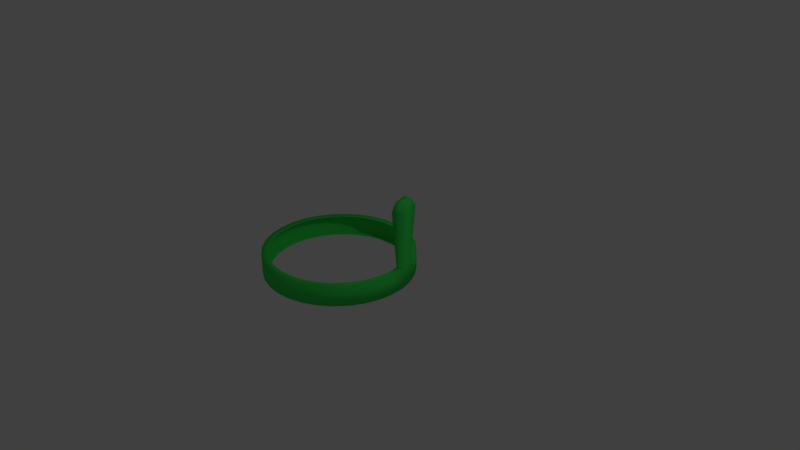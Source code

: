 # Source: tie.blend  (saved by Blender 2.78.0; exported with 4.5.12 LTS)
import bpy
from mathutils import Matrix  # noqa: F401  (used for matrix-valued properties, if any)

bpy.ops.wm.read_factory_settings(use_empty=True)
scene = bpy.context.scene
scene.name = 'Scene'

# ---- collections
col_collection_1 = bpy.data.collections.new('Collection 1'); scene.collection.children.link(col_collection_1)

# ---- materials (node trees are filled in below, after node groups)
mat_tiecolor = bpy.data.materials.new('TieColor')
mat_tiecolor.alpha_threshold = 0.0
mat_tiecolor.use_transparent_shadow = False
mat_tiecolor.diffuse_color = (0.04915, 0.8, 0.1027, 1.0)
mat_tiecolor.roughness = 0.5

# ---- material node trees

# ---- world
world_world = bpy.data.worlds.new('World'); scene.world = world_world
world_world.color = (0.05088, 0.05088, 0.05088)
world_world.use_sun_shadow = False
world_world.sun_shadow_jitter_overblur = 0.0
world_world.cycles.sampling_method = 'MANUAL'

# ---- cameras
cam_camera = bpy.data.cameras.new('Camera')
cam_camera.clip_end = 100.0
cam_camera.lens = 35.0
cam_camera.sensor_width = 32.0
cam_camera.sensor_height = 18.0
cam_camera.ortho_scale = 7.314
cam_camera.dof.focus_distance = 0.0
cam_camera.dof.aperture_fstop = 128.0

# ---- lights
light_lamp = bpy.data.lights.new('Lamp', 'POINT')
light_lamp.transmission_factor = 0.0
light_lamp.cutoff_distance = 30.0
light_lamp.energy = 100.0
light_lamp.shadow_buffer_clip_start = 1.001
light_lamp.shadow_soft_size = 0.1
light_lamp.shadow_maximum_resolution = 0.006
light_lamp.use_absolute_resolution = True

# ---- meshes
me_circle = bpy.data.meshes.new('Circle')
me_circle.from_pydata([(-0.01133, 0.993, -0.04536), (-0.01133, 0.993, 0.2308), (0.1838, 0.9738, -0.04536), (0.1838, 0.9738, 0.2308), (0.3714, 0.9169, -0.04536), (0.3714, 0.9169, 0.2308), (0.5442, 0.8245, -0.04536), (0.5442, 0.8245, 0.2308), (0.6958, 0.7002, -0.04536), (0.6958, 0.7002, 0.2308), (0.8201, 0.5486, -0.04536), (0.8201, 0.5486, 0.2308), (0.9126, 0.3757, -0.04536), (0.9126, 0.3757, 0.2308), (0.9695, 0.1881, -0.04536), (0.9695, 0.1881, 0.2308), (0.9887, -0.006955, -0.04536), (0.9887, -0.006955, 0.2308), (0.9695, -0.202, -0.04536), (0.9695, -0.202, 0.2308), (0.9126, -0.3896, -0.04536), (0.9126, -0.3896, 0.2308), (0.8201, -0.5625, -0.04536), (0.8201, -0.5625, 0.2308), (0.6958, -0.7141, -0.04536), (0.6958, -0.7141, 0.2308), (0.5442, -0.8384, -0.04536), (0.5442, -0.8384, 0.2308), (0.3714, -0.9308, -0.04536), (0.3714, -0.9308, 0.2308), (0.1838, -0.9877, -0.04536), (0.1838, -0.9877, 0.2308), (-0.01133, -1.007, -0.04536), (-0.01133, -1.007, 0.2308), (-0.2064, -0.9877, -0.04536), (-0.2064, -0.9877, 0.2308), (-0.394, -0.9308, -0.04536), (-0.394, -0.9308, 0.2308), (-0.5669, -0.8384, -0.04536), (-0.5669, -0.8384, 0.2308), (-0.7184, -0.7141, -0.04536), (-0.7184, -0.7141, 0.2308), (-0.8428, -0.5625, -0.04536), (-0.8428, -0.5625, 0.2308), (-0.9352, -0.3896, -0.04536), (-0.9352, -0.3896, 0.2308), (-0.9921, -0.202, -0.04536), (-0.9921, -0.202, 0.2308), (-1.011, -0.006954, -0.04536), (-1.011, -0.006954, 0.2308), (-0.9921, 0.1881, -0.04536), (-0.9921, 0.1881, 0.2308), (-0.9352, 0.3757, -0.04536), (-0.9352, 0.3757, 0.2308), (-0.8428, 0.5486, -0.04536), (-0.8428, 0.5486, 0.2308), (-0.7184, 0.7002, -0.04536), (-0.7184, 0.7002, 0.2308), (-0.5669, 0.8245, -0.04536), (-0.5669, 0.8245, 0.2308), (-0.394, 0.9169, -0.04536), (-0.394, 0.9169, 0.2308), (-0.2064, 0.9738, -0.04536), (-0.2064, 0.9738, 0.2308), (-0.01133, 0.9043, 0.2308), (0.1665, 0.8868, 0.2308), (0.3374, 0.835, 0.2308), (0.495, 0.7508, 0.2308), (0.6331, 0.6374, 0.2308), (0.7464, 0.4993, 0.2308), (0.8306, 0.3418, 0.2308), (0.8824, 0.1708, 0.2308), (0.9, -0.006955, 0.2308), (0.8824, -0.1847, 0.2308), (0.8306, -0.3557, 0.2308), (0.7464, -0.5132, 0.2308), (0.6331, -0.6513, 0.2308), (0.495, -0.7647, 0.2308), (0.3374, -0.8489, 0.2308), (0.1665, -0.9007, 0.2308), (-0.01133, -0.9182, 0.2308), (-0.1891, -0.9007, 0.2308), (-0.3601, -0.8489, 0.2308), (-0.5176, -0.7647, 0.2308), (-0.6557, -0.6513, 0.2308), (-0.769, -0.5132, 0.2308), (-0.8532, -0.3557, 0.2308), (-0.9051, -0.1847, 0.2308), (-0.9226, -0.006954, 0.2308), (-0.9051, 0.1708, 0.2308), (-0.8532, 0.3418, 0.2308), (-0.769, 0.4993, 0.2308), (-0.6557, 0.6374, 0.2308), (-0.5176, 0.7508, 0.2308), (-0.3601, 0.835, 0.2308), (-0.1891, 0.8868, 0.2308), (-0.01133, 0.9022, -0.04536), (0.166, 0.8847, -0.04536), (0.3366, 0.833, -0.04536), (0.4938, 0.749, -0.04536), (0.6315, 0.6359, -0.04536), (0.7446, 0.4981, -0.04536), (0.8286, 0.341, -0.04536), (0.8804, 0.1704, -0.04536), (0.8978, -0.006955, -0.04536), (0.8804, -0.1843, -0.04536), (0.8286, -0.3549, -0.04536), (0.7446, -0.5121, -0.04536), (0.6315, -0.6498, -0.04536), (0.4938, -0.7629, -0.04536), (0.3366, -0.8469, -0.04536), (0.166, -0.8986, -0.04536), (-0.01133, -0.9161, -0.04536), (-0.1887, -0.8986, -0.04536), (-0.3592, -0.8469, -0.04536), (-0.5164, -0.7629, -0.04536), (-0.6542, -0.6498, -0.04536), (-0.7673, -0.5121, -0.04536), (-0.8513, -0.3549, -0.04536), (-0.903, -0.1843, -0.04536), (-0.9205, -0.006955, -0.04536), (-0.903, 0.1704, -0.04536), (-0.8513, 0.341, -0.04536), (-0.7673, 0.4981, -0.04536), (-0.6542, 0.6359, -0.04536), (-0.5164, 0.749, -0.04536), (-0.3592, 0.833, -0.04536), (-0.1887, 0.8847, -0.04536), (0.9223, 0.4521, 1.002), (1.019, 0.1324, 1.002), (0.7826, 0.3942, 1.002), (0.871, 0.1029, 1.002), (0.9145, 0.3921, 1.124), (0.9795, 0.178, 1.124), (0.8209, 0.3534, 1.124), (0.8801, 0.1582, 1.124)], [], [(0, 1, 3, 2), (2, 3, 5, 4), (4, 5, 7, 6), (6, 7, 9, 8), (8, 9, 11, 10), (10, 11, 13, 12), (12, 13, 15, 14), (14, 15, 17, 16), (16, 17, 19, 18), (18, 19, 21, 20), (20, 21, 23, 22), (22, 23, 25, 24), (24, 25, 27, 26), (26, 27, 29, 28), (28, 29, 31, 30), (30, 31, 33, 32), (32, 33, 35, 34), (34, 35, 37, 36), (36, 37, 39, 38), (38, 39, 41, 40), (40, 41, 43, 42), (42, 43, 45, 44), (44, 45, 47, 46), (46, 47, 49, 48), (48, 49, 51, 50), (50, 51, 53, 52), (52, 53, 55, 54), (54, 55, 57, 56), (56, 57, 59, 58), (58, 59, 61, 60), (60, 61, 63, 62), (62, 63, 1, 0), (53, 51, 89, 90), (9, 7, 67, 68), (27, 25, 76, 77), (45, 43, 85, 86), (63, 61, 94, 95), (19, 17, 72, 73), (37, 35, 81, 82), (55, 53, 90, 91), (11, 9, 68, 69), (29, 27, 77, 78), (47, 45, 86, 87), (3, 1, 64, 65), (1, 63, 95, 64), (21, 19, 73, 74), (39, 37, 82, 83), (57, 55, 91, 92), (31, 29, 78, 79), (49, 47, 87, 88), (5, 3, 65, 66), (23, 21, 74, 75), (41, 39, 83, 84), (59, 57, 92, 93), (15, 13, 128, 129), (33, 31, 79, 80), (51, 49, 88, 89), (7, 5, 66, 67), (25, 23, 75, 76), (43, 41, 84, 85), (61, 59, 93, 94), (17, 15, 71, 72), (35, 33, 80, 81), (12, 14, 103, 102), (30, 32, 112, 111), (48, 50, 121, 120), (4, 6, 99, 98), (22, 24, 108, 107), (40, 42, 117, 116), (58, 60, 126, 125), (14, 16, 104, 103), (32, 34, 113, 112), (50, 52, 122, 121), (6, 8, 100, 99), (24, 26, 109, 108), (42, 44, 118, 117), (60, 62, 127, 126), (16, 18, 105, 104), (34, 36, 114, 113), (52, 54, 123, 122), (8, 10, 101, 100), (26, 28, 110, 109), (44, 46, 119, 118), (0, 2, 97, 96), (62, 0, 96, 127), (18, 20, 106, 105), (36, 38, 115, 114), (54, 56, 124, 123), (10, 12, 102, 101), (28, 30, 111, 110), (46, 48, 120, 119), (2, 4, 98, 97), (20, 22, 107, 106), (38, 40, 116, 115), (56, 58, 125, 124), (129, 128, 132, 133), (70, 71, 131, 130), (13, 70, 130, 128), (71, 15, 129, 131), (11, 69, 70, 13), (133, 132, 134, 135), (131, 129, 133, 135), (130, 131, 135, 134), (128, 130, 134, 132)])
me_circle.polygons.foreach_set('use_smooth', [1, 1, 1, 1, 1, 1, 1, 1, 1, 1, 1, 1, 1, 1, 1, 1, 1, 1, 1, 1, 1, 1, 1, 1, 1, 1, 1, 1, 1, 1, 1, 1, 1, 1, 1, 1, 1, 1, 1, 1, 1, 1, 1, 1, 1, 1, 1, 1, 1, 1, 1, 1, 1, 1, 1, 1, 1, 1, 1, 1, 1, 1, 1, 1, 1, 1, 1, 1, 1, 1, 1, 1, 1, 1, 1, 1, 1, 1, 1, 1, 1, 1, 1, 1, 1, 1, 1, 1, 1, 1, 1, 1, 1, 1, 1, 1, 0, 1, 1, 1, 1, 1, 0, 1])
me_circle.materials.append(mat_tiecolor)
me_circle.use_remesh_preserve_volume = False
me_circle.use_remesh_preserve_attributes = False
me_circle.use_mirror_vertex_groups = False
me_circle.update()

# ---- objects
ob_circle = bpy.data.objects.new('Circle', me_circle)
ob_lamp = bpy.data.objects.new('Lamp', light_lamp)
ob_camera = bpy.data.objects.new('Camera', cam_camera)

# ---- transforms, parenting, visibility, modifiers, constraints
ob_circle.location = (-0.3188, -0.2163, -0.1835)
ob_circle.lineart.crease_threshold = 0.0
ob_lamp.location = (4.076, 1.005, 5.904)
ob_lamp.rotation_euler = (0.6503, 0.05522, 1.866)
ob_lamp.lock_rotations_4d = False
ob_lamp.empty_display_type = 'ARROWS'
ob_lamp.color = (0.0, 0.0, 0.0, 0.0)
ob_lamp.lineart.crease_threshold = 0.0
ob_camera.location = (7.481, -6.508, 5.344)
ob_camera.rotation_euler = (1.109, 0.0, 0.8149)
ob_camera.lock_rotations_4d = False
ob_camera.empty_display_type = 'ARROWS'
ob_camera.color = (0.0, 0.0, 0.0, 0.0)
ob_camera.display_type = 'WIRE'
ob_camera.lineart.crease_threshold = 0.0

# ---- collection membership
col_collection_1.objects.link(ob_circle)
col_collection_1.objects.link(ob_lamp)
col_collection_1.objects.link(ob_camera)

# ---- scene / render settings (as saved in the file)
scene.camera = ob_camera
scene.frame_start = 1; scene.frame_end = 250; scene.frame_set(1)
scene.render.engine = 'BLENDER_EEVEE_NEXT'
scene.render.resolution_percentage = 50
scene.render.dither_intensity = 0.0
scene.cycles.use_denoising = False
scene.cycles.samples = 128
scene.cycles.sampling_pattern = 'TABULATED_SOBOL'
scene.cycles.light_sampling_threshold = 0.0
scene.cycles.use_adaptive_sampling = False
scene.cycles.use_light_tree = False
scene.cycles.blur_glossy = 0.0
scene.cycles.sample_clamp_indirect = 0.0
scene.view_settings.view_transform = 'Standard'
bpy.context.view_layer.update()

